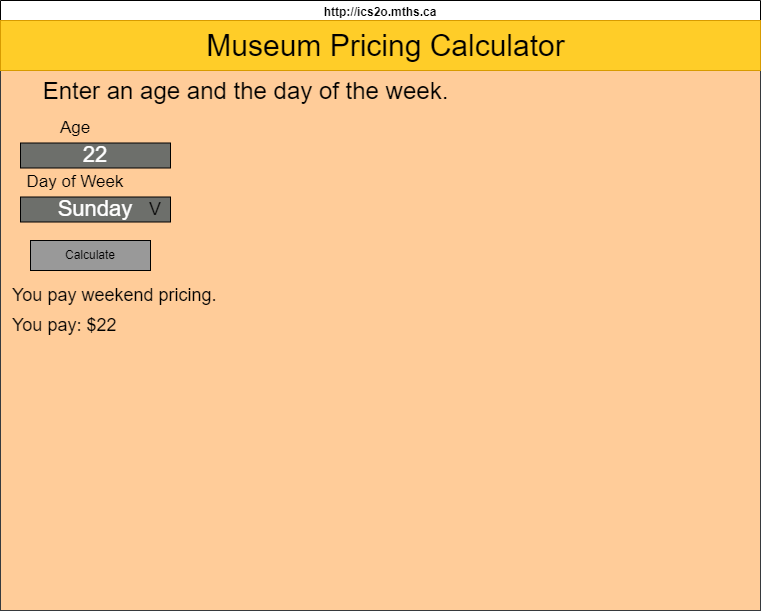

The diagram above was exported from draw.io. Its source (the exported page's mxGraphModel, read from the mxfile embedded in the PNG):
<mxGraphModel dx="1086" dy="751" grid="1" gridSize="10" guides="1" tooltips="1" connect="1" arrows="1" fold="1" page="1" pageScale="1" pageWidth="850" pageHeight="1100" background="#ffffff" math="0" shadow="0">
  <root>
    <mxCell id="5_md-_OnkzW1x6qCUkGa-0" />
    <mxCell id="5_md-_OnkzW1x6qCUkGa-1" parent="5_md-_OnkzW1x6qCUkGa-0" />
    <mxCell id="5_md-_OnkzW1x6qCUkGa-2" value="http://ics2o.mths.ca" style="swimlane;whiteSpace=wrap;html=1;strokeColor=#000000;strokeWidth=1;gradientColor=none;perimeterSpacing=0;glass=0;labelBackgroundColor=none;labelBorderColor=none;" parent="5_md-_OnkzW1x6qCUkGa-1" vertex="1">
      <mxGeometry x="40" y="40" width="760" height="610" as="geometry" />
    </mxCell>
    <mxCell id="5_md-_OnkzW1x6qCUkGa-3" value="" style="whiteSpace=wrap;html=1;glass=0;labelBackgroundColor=none;labelBorderColor=none;fontSize=22;fillColor=#ffcc99;strokeColor=#36393d;" parent="5_md-_OnkzW1x6qCUkGa-2" vertex="1">
      <mxGeometry y="20" width="760" height="590" as="geometry" />
    </mxCell>
    <mxCell id="5_md-_OnkzW1x6qCUkGa-4" value="" style="whiteSpace=wrap;html=1;fontSize=22;fillColor=#ffcd28;strokeColor=#d79b00;gradientColor=none;" parent="5_md-_OnkzW1x6qCUkGa-2" vertex="1">
      <mxGeometry y="20" width="760" height="50" as="geometry" />
    </mxCell>
    <mxCell id="5_md-_OnkzW1x6qCUkGa-5" value="&lt;font color=&quot;#ffffff&quot;&gt;22&lt;/font&gt;" style="whiteSpace=wrap;html=1;glass=0;labelBackgroundColor=none;labelBorderColor=none;fontSize=22;fontColor=#000000;fillColor=#6D6F6B;gradientColor=none;" parent="5_md-_OnkzW1x6qCUkGa-2" vertex="1">
      <mxGeometry x="20" y="142.5" width="150" height="25" as="geometry" />
    </mxCell>
    <mxCell id="5_md-_OnkzW1x6qCUkGa-6" value="&lt;span style=&quot;font-size: 24px;&quot;&gt;Enter an age and the day of the week.&lt;/span&gt;" style="text;html=1;align=center;verticalAlign=middle;resizable=0;points=[];autosize=1;fontSize=26;fontColor=#000000;" parent="5_md-_OnkzW1x6qCUkGa-2" vertex="1">
      <mxGeometry x="30" y="70" width="430" height="40" as="geometry" />
    </mxCell>
    <mxCell id="5_md-_OnkzW1x6qCUkGa-7" value="&lt;span style=&quot;font-size: 17px;&quot;&gt;Age&lt;/span&gt;" style="text;align=center;html=1;verticalAlign=middle;whiteSpace=wrap;rounded=0;fontColor=#000000;" parent="5_md-_OnkzW1x6qCUkGa-2" vertex="1">
      <mxGeometry x="20" y="112.5" width="110" height="30" as="geometry" />
    </mxCell>
    <mxCell id="5_md-_OnkzW1x6qCUkGa-8" value="Calculate" style="whiteSpace=wrap;html=1;fillColor=#999999;" parent="5_md-_OnkzW1x6qCUkGa-2" vertex="1">
      <mxGeometry x="30" y="240" width="120" height="30" as="geometry" />
    </mxCell>
    <mxCell id="5_md-_OnkzW1x6qCUkGa-9" value="You pay weekend pricing." style="text;strokeColor=none;align=left;fillColor=none;html=1;verticalAlign=middle;whiteSpace=wrap;rounded=0;fontSize=18;fontColor=#000000;" parent="5_md-_OnkzW1x6qCUkGa-2" vertex="1">
      <mxGeometry x="10" y="280" width="530" height="30" as="geometry" />
    </mxCell>
    <mxCell id="5_md-_OnkzW1x6qCUkGa-10" value="Museum Pricing Calculator" style="text;html=1;align=center;verticalAlign=middle;resizable=0;points=[];autosize=1;fontSize=30;fontColor=#000000;" parent="5_md-_OnkzW1x6qCUkGa-2" vertex="1">
      <mxGeometry x="195" y="20" width="380" height="50" as="geometry" />
    </mxCell>
    <mxCell id="5_md-_OnkzW1x6qCUkGa-11" value="You pay: $22" style="text;strokeColor=none;align=left;fillColor=none;html=1;verticalAlign=middle;whiteSpace=wrap;rounded=0;fontSize=18;fontColor=#000000;" parent="5_md-_OnkzW1x6qCUkGa-2" vertex="1">
      <mxGeometry x="10" y="310" width="530" height="30" as="geometry" />
    </mxCell>
    <mxCell id="5_md-_OnkzW1x6qCUkGa-12" value="&lt;font color=&quot;#ffffff&quot;&gt;Sunday&lt;/font&gt;" style="whiteSpace=wrap;html=1;glass=0;labelBackgroundColor=none;labelBorderColor=none;fontSize=22;fontColor=#000000;fillColor=#6D6F6B;gradientColor=none;" parent="5_md-_OnkzW1x6qCUkGa-1" vertex="1">
      <mxGeometry x="60" y="236.5" width="150" height="25" as="geometry" />
    </mxCell>
    <mxCell id="5_md-_OnkzW1x6qCUkGa-13" value="&lt;font style=&quot;font-size: 17px;&quot;&gt;Day of Week&lt;/font&gt;" style="text;align=center;html=1;verticalAlign=middle;whiteSpace=wrap;rounded=0;fontColor=#000000;" parent="5_md-_OnkzW1x6qCUkGa-1" vertex="1">
      <mxGeometry x="60" y="206.5" width="110" height="30" as="geometry" />
    </mxCell>
    <mxCell id="5_md-_OnkzW1x6qCUkGa-14" value="&lt;font color=&quot;#000000&quot;&gt;&lt;font style=&quot;font-size: 18px;&quot;&gt;V&lt;/font&gt;&lt;br&gt;&lt;/font&gt;" style="text;strokeColor=none;align=center;fillColor=none;html=1;verticalAlign=middle;whiteSpace=wrap;rounded=0;fontColor=#FFFFFF;" parent="5_md-_OnkzW1x6qCUkGa-1" vertex="1">
      <mxGeometry x="160" y="234" width="70" height="30" as="geometry" />
    </mxCell>
  </root>
</mxGraphModel>